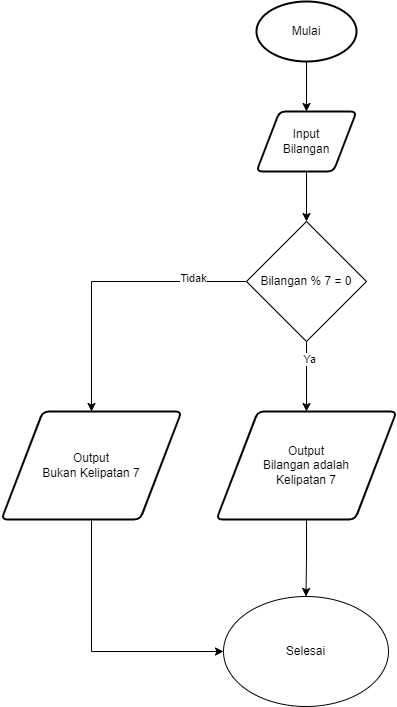

The diagram above was exported from draw.io. Its source (the exported page's mxGraphModel, read from the mxfile embedded in the PNG):
<mxGraphModel dx="1647" dy="888" grid="1" gridSize="10" guides="1" tooltips="1" connect="1" arrows="1" fold="1" page="1" pageScale="1" pageWidth="850" pageHeight="1100" math="0" shadow="0">
  <root>
    <mxCell id="0" />
    <mxCell id="1" parent="0" />
    <mxCell id="kRKiaXMzoBzIrW7E9o1g-1" style="edgeStyle=orthogonalEdgeStyle;rounded=0;orthogonalLoop=1;jettySize=auto;html=1;exitX=0.5;exitY=1;exitDx=0;exitDy=0;exitPerimeter=0;entryX=0.5;entryY=0;entryDx=0;entryDy=0;" parent="1" source="kRKiaXMzoBzIrW7E9o1g-2" target="kRKiaXMzoBzIrW7E9o1g-3" edge="1">
      <mxGeometry relative="1" as="geometry" />
    </mxCell>
    <mxCell id="kRKiaXMzoBzIrW7E9o1g-2" value="Mulai" style="strokeWidth=2;html=1;shape=mxgraph.flowchart.start_1;whiteSpace=wrap;" parent="1" vertex="1">
      <mxGeometry x="375" y="150" width="100" height="60" as="geometry" />
    </mxCell>
    <mxCell id="tIDelqET3FHGH6PF2Sk7-1" style="edgeStyle=orthogonalEdgeStyle;rounded=0;orthogonalLoop=1;jettySize=auto;html=1;exitX=0.5;exitY=1;exitDx=0;exitDy=0;entryX=0.5;entryY=0;entryDx=0;entryDy=0;" edge="1" parent="1" source="kRKiaXMzoBzIrW7E9o1g-3" target="kRKiaXMzoBzIrW7E9o1g-19">
      <mxGeometry relative="1" as="geometry" />
    </mxCell>
    <mxCell id="kRKiaXMzoBzIrW7E9o1g-3" value="Input &lt;br&gt;Bilangan" style="shape=parallelogram;html=1;strokeWidth=2;perimeter=parallelogramPerimeter;whiteSpace=wrap;rounded=1;arcSize=12;size=0.23;" parent="1" vertex="1">
      <mxGeometry x="375" y="260" width="100" height="60" as="geometry" />
    </mxCell>
    <mxCell id="kRKiaXMzoBzIrW7E9o1g-32" style="edgeStyle=orthogonalEdgeStyle;rounded=0;orthogonalLoop=1;jettySize=auto;html=1;exitX=0.5;exitY=1;exitDx=0;exitDy=0;entryX=0.5;entryY=0;entryDx=0;entryDy=0;" parent="1" source="kRKiaXMzoBzIrW7E9o1g-19" target="kRKiaXMzoBzIrW7E9o1g-27" edge="1">
      <mxGeometry relative="1" as="geometry" />
    </mxCell>
    <mxCell id="kRKiaXMzoBzIrW7E9o1g-33" value="Ya" style="edgeLabel;html=1;align=center;verticalAlign=middle;resizable=0;points=[];" parent="kRKiaXMzoBzIrW7E9o1g-32" connectable="0" vertex="1">
      <mxGeometry x="-0.5008" y="2" relative="1" as="geometry">
        <mxPoint as="offset" />
      </mxGeometry>
    </mxCell>
    <mxCell id="kRKiaXMzoBzIrW7E9o1g-34" style="edgeStyle=orthogonalEdgeStyle;rounded=0;orthogonalLoop=1;jettySize=auto;html=1;exitX=0;exitY=0.5;exitDx=0;exitDy=0;entryX=0.5;entryY=0;entryDx=0;entryDy=0;" parent="1" source="kRKiaXMzoBzIrW7E9o1g-19" target="kRKiaXMzoBzIrW7E9o1g-21" edge="1">
      <mxGeometry relative="1" as="geometry" />
    </mxCell>
    <mxCell id="kRKiaXMzoBzIrW7E9o1g-35" value="Tidak" style="edgeLabel;html=1;align=center;verticalAlign=middle;resizable=0;points=[];" parent="kRKiaXMzoBzIrW7E9o1g-34" connectable="0" vertex="1">
      <mxGeometry x="-0.6236" y="-4" relative="1" as="geometry">
        <mxPoint as="offset" />
      </mxGeometry>
    </mxCell>
    <mxCell id="kRKiaXMzoBzIrW7E9o1g-19" value="Bilangan % 7 = 0" style="rhombus;whiteSpace=wrap;html=1;" parent="1" vertex="1">
      <mxGeometry x="365" y="370" width="120" height="120" as="geometry" />
    </mxCell>
    <mxCell id="kRKiaXMzoBzIrW7E9o1g-20" style="edgeStyle=orthogonalEdgeStyle;rounded=0;orthogonalLoop=1;jettySize=auto;html=1;exitX=0.5;exitY=1;exitDx=0;exitDy=0;entryX=0;entryY=0.5;entryDx=0;entryDy=0;" parent="1" source="kRKiaXMzoBzIrW7E9o1g-21" target="kRKiaXMzoBzIrW7E9o1g-30" edge="1">
      <mxGeometry relative="1" as="geometry" />
    </mxCell>
    <mxCell id="kRKiaXMzoBzIrW7E9o1g-21" value="Output&lt;br&gt;Bukan Kelipatan 7" style="shape=parallelogram;html=1;strokeWidth=2;perimeter=parallelogramPerimeter;whiteSpace=wrap;rounded=1;arcSize=12;size=0.23;" parent="1" vertex="1">
      <mxGeometry x="120" y="560" width="180" height="108" as="geometry" />
    </mxCell>
    <mxCell id="kRKiaXMzoBzIrW7E9o1g-26" style="edgeStyle=orthogonalEdgeStyle;rounded=0;orthogonalLoop=1;jettySize=auto;html=1;entryX=0.5;entryY=0;entryDx=0;entryDy=0;" parent="1" source="kRKiaXMzoBzIrW7E9o1g-27" target="kRKiaXMzoBzIrW7E9o1g-30" edge="1">
      <mxGeometry relative="1" as="geometry" />
    </mxCell>
    <mxCell id="kRKiaXMzoBzIrW7E9o1g-27" value="Output&lt;br&gt;Bilangan adalah&lt;br&gt;Kelipatan 7" style="shape=parallelogram;html=1;strokeWidth=2;perimeter=parallelogramPerimeter;whiteSpace=wrap;rounded=1;arcSize=12;size=0.23;" parent="1" vertex="1">
      <mxGeometry x="335" y="560" width="180" height="108" as="geometry" />
    </mxCell>
    <mxCell id="kRKiaXMzoBzIrW7E9o1g-30" value="Selesai" style="ellipse;whiteSpace=wrap;html=1;" parent="1" vertex="1">
      <mxGeometry x="342" y="745" width="165" height="110" as="geometry" />
    </mxCell>
  </root>
</mxGraphModel>